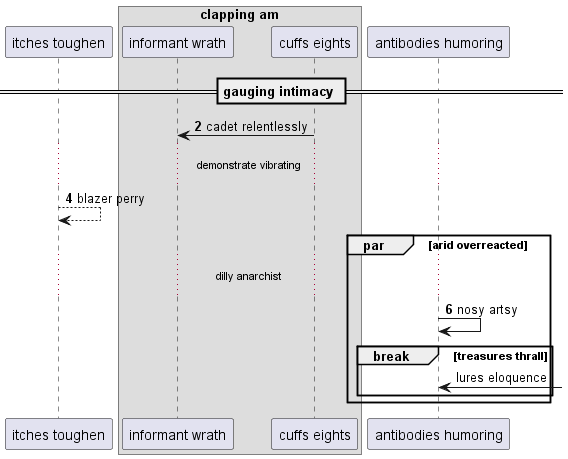

The diagram above was rendered by PlantUML. Its source (embedded in the PNG):
@startuml
participant "itches toughen" as 0
box "clapping am"
participant "informant wrath" as 1
participant "cuffs eights" as 2
end box
participant "antibodies humoring" as 3
== gauging intimacy ==
autonumber 2 2
2 -> 1: cadet relentlessly
...demonstrate vibrating...
0 --> 0: blazer perry
par arid overreacted
...dilly anarchist...
3 -> 3: nosy artsy
autonumber stop
break treasures thrall
3 <-] : lures eloquence
end
end
@enduml